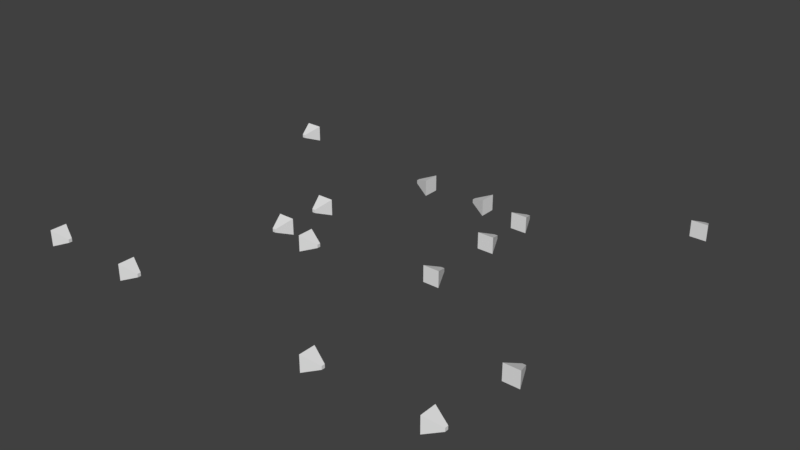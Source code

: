 # Source: generationPathMeshIslands.blend  (saved by Blender 2.78.0; exported with 4.5.12 LTS)
import bpy
from mathutils import Matrix  # noqa: F401  (used for matrix-valued properties, if any)

bpy.ops.wm.read_factory_settings(use_empty=True)
scene = bpy.context.scene
scene.name = 'Scene'

# ---- collections
col_collection_1 = bpy.data.collections.new('Collection 1'); scene.collection.children.link(col_collection_1)
col_collection_1.hide_render = True
col_collection_1.hide_viewport = True
col_collection_2 = bpy.data.collections.new('Collection 2'); scene.collection.children.link(col_collection_2)

# ---- world
world_world = bpy.data.worlds.new('World'); scene.world = world_world
world_world.color = (0.05088, 0.05088, 0.05088)
world_world.use_sun_shadow = False
world_world.sun_shadow_jitter_overblur = 0.0
world_world.cycles.sampling_method = 'MANUAL'

# ---- meshes
me_cube_001 = bpy.data.meshes.new('Cube.001')
me_cube_001.from_pydata([(-0.3087, -0.3087, -0.3087), (-0.3087, -0.3087, 0.3087), (-0.06382, 0.3087, -0.06382), (-0.06382, 0.3087, 0.06382), (0.3087, -0.3087, -0.3087), (0.3087, -0.3087, 0.3087), (0.06382, 0.3087, -0.06382), (0.06382, 0.3087, 0.06382)], [], [(0, 1, 3, 2), (2, 3, 7, 6), (6, 7, 5, 4), (4, 5, 1, 0), (2, 6, 4, 0), (7, 3, 1, 5)])
me_cube_001.use_remesh_preserve_volume = False
me_cube_001.use_remesh_preserve_attributes = False
me_cube_001.use_mirror_vertex_groups = False
me_cube_001.update()
me_plane = bpy.data.meshes.new('Plane')
me_plane.from_pydata([(-3.066, -3.066, 0.0), (3.066, -3.066, 0.0), (-3.066, 3.066, 0.0), (3.066, 3.066, 0.0), (-8.179, -8.179, 0.0), (8.179, -8.179, 0.0), (-8.179, 8.179, 0.0), (8.179, 8.179, 0.0)], [(2, 0), (0, 1), (1, 3), (3, 2), (6, 4), (4, 5), (5, 7), (7, 6)], [])
me_plane.use_remesh_preserve_volume = False
me_plane.use_remesh_preserve_attributes = False
me_plane.use_mirror_vertex_groups = False
me_plane.update()

# ---- objects
ob_cube = bpy.data.objects.new('Cube', me_cube_001)
ob_cube_015 = bpy.data.objects.new('Cube.015', me_cube_001)
ob_cube_014 = bpy.data.objects.new('Cube.014', me_cube_001)
ob_cube_013 = bpy.data.objects.new('Cube.013', me_cube_001)
ob_cube_012 = bpy.data.objects.new('Cube.012', me_cube_001)
ob_cube_011 = bpy.data.objects.new('Cube.011', me_cube_001)
ob_cube_010 = bpy.data.objects.new('Cube.010', me_cube_001)
ob_cube_009 = bpy.data.objects.new('Cube.009', me_cube_001)
ob_cube_008 = bpy.data.objects.new('Cube.008', me_cube_001)
ob_cube_007 = bpy.data.objects.new('Cube.007', me_cube_001)
ob_cube_006 = bpy.data.objects.new('Cube.006', me_cube_001)
ob_cube_005 = bpy.data.objects.new('Cube.005', me_cube_001)
ob_cube_004 = bpy.data.objects.new('Cube.004', me_cube_001)
ob_cube_003 = bpy.data.objects.new('Cube.003', me_cube_001)
ob_cube_002 = bpy.data.objects.new('Cube.002', me_cube_001)
ob_cube_001 = bpy.data.objects.new('Cube.001', me_cube_001)
ob_plane = bpy.data.objects.new('Plane', me_plane)

# ---- transforms, parenting, visibility, modifiers, constraints
ob_cube.location = (0.0, 0.0, 0.0)
ob_cube.lineart.crease_threshold = 0.0
ob_cube_015.location = (-3.066, -2.937, 0.0)
ob_cube_015.rotation_euler = (0.0, -0.0, -3.142)
ob_cube_015.lineart.crease_threshold = 0.0
ob_cube_014.location = (8.179, 6.4, 0.0)
ob_cube_014.lineart.crease_threshold = 0.0
ob_cube_013.location = (3.598, -8.179, 0.0)
ob_cube_013.rotation_euler = (0.0, 0.0, -1.571)
ob_cube_013.lineart.crease_threshold = 0.0
ob_cube_012.location = (-3.066, -0.9702, 0.0)
ob_cube_012.rotation_euler = (0.0, -0.0, -3.142)
ob_cube_012.lineart.crease_threshold = 0.0
ob_cube_011.location = (3.066, -1.986, 0.0)
ob_cube_011.lineart.crease_threshold = 0.0
ob_cube_010.location = (3.066, 0.9675, 0.0)
ob_cube_010.lineart.crease_threshold = 0.0
ob_cube_009.location = (1.117, 3.066, 0.0)
ob_cube_009.rotation_euler = (0.0, -0.0, 1.571)
ob_cube_009.lineart.crease_threshold = 0.0
ob_cube_008.location = (-8.145, -8.179, 0.0)
ob_cube_008.rotation_euler = (0.0, 0.0, -1.571)
ob_cube_008.lineart.crease_threshold = 0.0
ob_cube_007.location = (-1.482, 3.066, 0.0)
ob_cube_007.rotation_euler = (0.0, -0.0, 1.571)
ob_cube_007.lineart.crease_threshold = 0.0
ob_cube_006.location = (8.179, -4.876, 0.0)
ob_cube_006.lineart.crease_threshold = 0.0
ob_cube_005.location = (3.066, 2.936, 0.0)
ob_cube_005.lineart.crease_threshold = 0.0
ob_cube_004.location = (-4.476, -8.179, 0.0)
ob_cube_004.rotation_euler = (0.0, 0.0, -1.571)
ob_cube_004.lineart.crease_threshold = 0.0
ob_cube_003.location = (7.935, -8.179, 0.0)
ob_cube_003.rotation_euler = (0.0, 0.0, -1.571)
ob_cube_003.lineart.crease_threshold = 0.0
ob_cube_002.location = (-8.179, 3.793, 0.0)
ob_cube_002.rotation_euler = (0.0, -0.0, -3.142)
ob_cube_002.lineart.crease_threshold = 0.0
ob_cube_001.location = (-1.427, -3.066, 0.0)
ob_cube_001.rotation_euler = (0.0, 0.0, -1.571)
ob_cube_001.lineart.crease_threshold = 0.0
ob_plane.location = (0.0, 0.0, 0.1024)
ob_plane.lineart.crease_threshold = 0.0

# ---- collection membership
col_collection_1.objects.link(ob_cube)
col_collection_2.objects.link(ob_cube_015)
col_collection_2.objects.link(ob_cube_014)
col_collection_2.objects.link(ob_cube_013)
col_collection_2.objects.link(ob_cube_012)
col_collection_2.objects.link(ob_cube_011)
col_collection_2.objects.link(ob_cube_010)
col_collection_2.objects.link(ob_cube_009)
col_collection_2.objects.link(ob_cube_008)
col_collection_2.objects.link(ob_cube_007)
col_collection_2.objects.link(ob_cube_006)
col_collection_2.objects.link(ob_cube_005)
col_collection_2.objects.link(ob_cube_004)
col_collection_2.objects.link(ob_cube_003)
col_collection_2.objects.link(ob_cube_002)
col_collection_2.objects.link(ob_cube_001)
col_collection_2.objects.link(ob_plane)

# ---- scene / render settings (as saved in the file)
scene.frame_start = 1; scene.frame_end = 250; scene.frame_set(1)
scene.render.engine = 'BLENDER_EEVEE_NEXT'
scene.render.resolution_percentage = 50
scene.render.dither_intensity = 0.0
scene.cycles.use_denoising = False
scene.cycles.samples = 128
scene.cycles.sampling_pattern = 'TABULATED_SOBOL'
scene.cycles.light_sampling_threshold = 0.0
scene.cycles.use_adaptive_sampling = False
scene.cycles.use_light_tree = False
scene.cycles.blur_glossy = 0.0
scene.cycles.sample_clamp_indirect = 0.0
scene.view_settings.view_transform = 'Standard'
bpy.context.view_layer.update()

# ---- added for rendering (the .blend has no active camera and no usable light): camera, sun
cam_auto = bpy.data.cameras.new('AutoCamera')
cam_auto.lens = 50.0
cam_auto.sensor_width = 36.0
cam_auto.clip_end = 1000.0
ob_auto_camera = bpy.data.objects.new('AutoCamera', cam_auto)
scene.collection.objects.link(ob_auto_camera)
ob_auto_camera.location = (22.018, -26.576, 17.6144)
ob_auto_camera.rotation_euler = (1.09748, -7.21219e-08, 0.694738)
scene.camera = ob_auto_camera
light_auto_sun = bpy.data.lights.new('AutoSun', 'SUN')
light_auto_sun.energy = 3.0
light_auto_sun.angle = 0.0523599
ob_auto_sun = bpy.data.objects.new('AutoSun', light_auto_sun)
scene.collection.objects.link(ob_auto_sun)
ob_auto_sun.rotation_euler = (0.872665, 0.174533, 0.523599)
bpy.context.view_layer.update()
